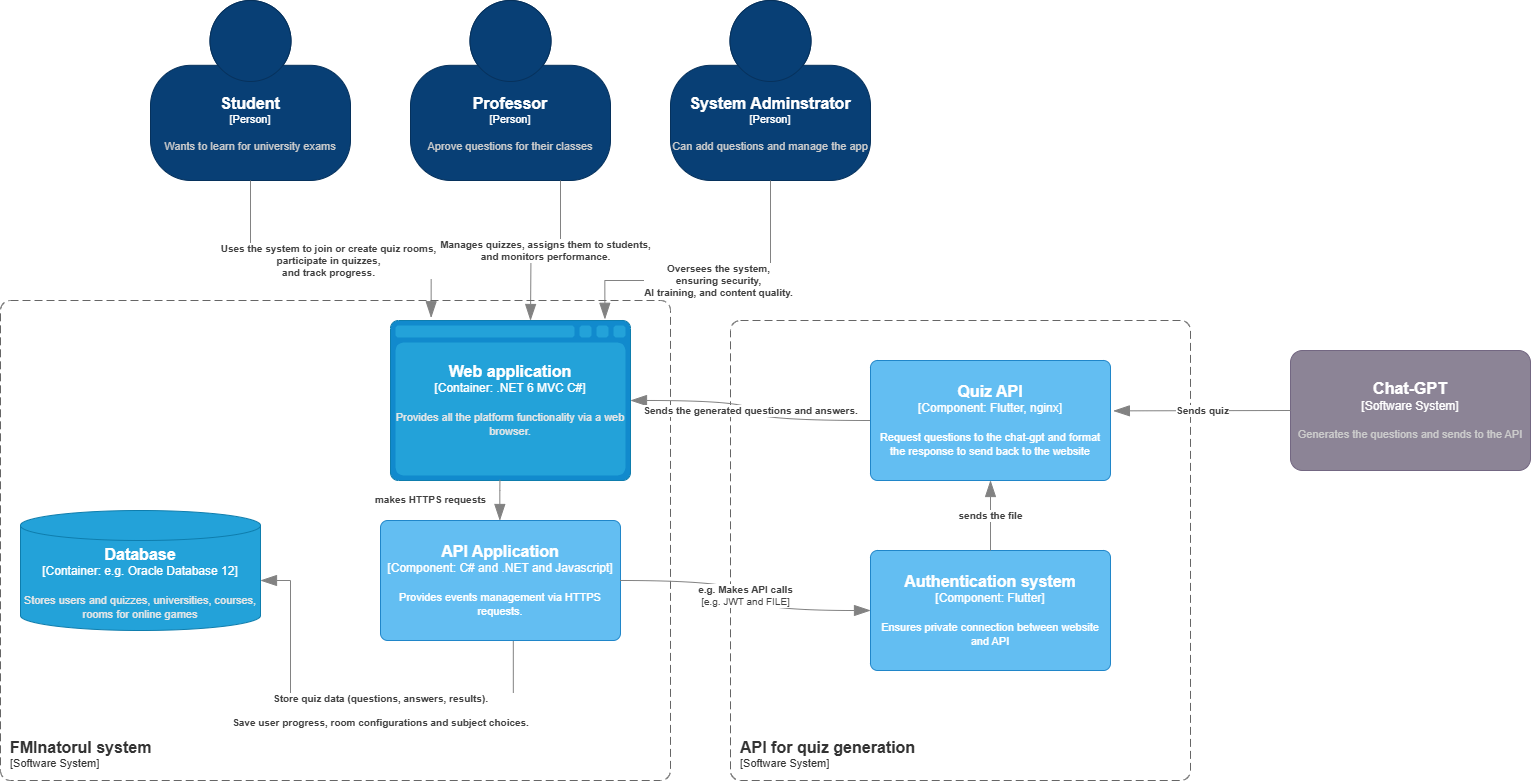

The diagram above was exported from draw.io. Its source (the exported page's mxGraphModel, read from the mxfile embedded in the PNG):
<mxGraphModel dx="1783" dy="1298" grid="1" gridSize="10" guides="1" tooltips="1" connect="1" arrows="1" fold="1" page="1" pageScale="1" pageWidth="850" pageHeight="1100" math="0" shadow="0">
  <root>
    <mxCell id="0" />
    <mxCell id="1" parent="0" />
    <object placeholders="1" c4Name="Student" c4Type="Person" c4Description="Wants to learn for university exams" label="&lt;font style=&quot;font-size: 16px&quot;&gt;&lt;b&gt;%c4Name%&lt;/b&gt;&lt;/font&gt;&lt;div&gt;[%c4Type%]&lt;/div&gt;&lt;br&gt;&lt;div&gt;&lt;font style=&quot;font-size: 11px&quot;&gt;&lt;font color=&quot;#cccccc&quot;&gt;%c4Description%&lt;/font&gt;&lt;/div&gt;" id="P91pak_uQLF48wLO_C5U-1">
      <mxCell style="html=1;fontSize=11;dashed=0;whiteSpace=wrap;fillColor=#083F75;strokeColor=#06315C;fontColor=#ffffff;shape=mxgraph.c4.person2;align=center;metaEdit=1;points=[[0.5,0,0],[1,0.5,0],[1,0.75,0],[0.75,1,0],[0.5,1,0],[0.25,1,0],[0,0.75,0],[0,0.5,0]];resizable=0;" vertex="1" parent="1">
        <mxGeometry x="290" y="80" width="200" height="180" as="geometry" />
      </mxCell>
    </object>
    <object placeholders="1" c4Name="Professor" c4Type="Person" c4Description="Aprove questions for their classes" label="&lt;font style=&quot;font-size: 16px&quot;&gt;&lt;b&gt;%c4Name%&lt;/b&gt;&lt;/font&gt;&lt;div&gt;[%c4Type%]&lt;/div&gt;&lt;br&gt;&lt;div&gt;&lt;font style=&quot;font-size: 11px&quot;&gt;&lt;font color=&quot;#cccccc&quot;&gt;%c4Description%&lt;/font&gt;&lt;/div&gt;" id="P91pak_uQLF48wLO_C5U-2">
      <mxCell style="html=1;fontSize=11;dashed=0;whiteSpace=wrap;fillColor=#083F75;strokeColor=#06315C;fontColor=#ffffff;shape=mxgraph.c4.person2;align=center;metaEdit=1;points=[[0.5,0,0],[1,0.5,0],[1,0.75,0],[0.75,1,0],[0.5,1,0],[0.25,1,0],[0,0.75,0],[0,0.5,0]];resizable=0;" vertex="1" parent="1">
        <mxGeometry x="550" y="80" width="200" height="180" as="geometry" />
      </mxCell>
    </object>
    <object placeholders="1" c4Name="System Adminstrator" c4Type="Person" c4Description="Can add questions and manage the app" label="&lt;font style=&quot;font-size: 16px&quot;&gt;&lt;b&gt;%c4Name%&lt;/b&gt;&lt;/font&gt;&lt;div&gt;[%c4Type%]&lt;/div&gt;&lt;br&gt;&lt;div&gt;&lt;font style=&quot;font-size: 11px&quot;&gt;&lt;font color=&quot;#cccccc&quot;&gt;%c4Description%&lt;/font&gt;&lt;/div&gt;" id="P91pak_uQLF48wLO_C5U-3">
      <mxCell style="html=1;fontSize=11;dashed=0;whiteSpace=wrap;fillColor=#083F75;strokeColor=#06315C;fontColor=#ffffff;shape=mxgraph.c4.person2;align=center;metaEdit=1;points=[[0.5,0,0],[1,0.5,0],[1,0.75,0],[0.75,1,0],[0.5,1,0],[0.25,1,0],[0,0.75,0],[0,0.5,0]];resizable=0;" vertex="1" parent="1">
        <mxGeometry x="810" y="80" width="200" height="180" as="geometry" />
      </mxCell>
    </object>
    <object placeholders="1" c4Type="Relationship" c4Description="Manages quizzes, assigns them to students, &#10;and monitors performance." label="&lt;div style=&quot;text-align: left&quot;&gt;&lt;div style=&quot;text-align: center&quot;&gt;&lt;b&gt;%c4Description%&lt;/b&gt;&lt;/div&gt;" id="P91pak_uQLF48wLO_C5U-5">
      <mxCell style="endArrow=blockThin;html=1;fontSize=10;fontColor=#404040;strokeWidth=1;endFill=1;strokeColor=#828282;elbow=vertical;metaEdit=1;endSize=14;startSize=14;jumpStyle=arc;jumpSize=16;rounded=0;edgeStyle=orthogonalEdgeStyle;exitX=0.75;exitY=1;exitDx=0;exitDy=0;exitPerimeter=0;entryX=0.5;entryY=0;entryDx=0;entryDy=0;entryPerimeter=0;" edge="1" parent="1" source="P91pak_uQLF48wLO_C5U-2">
        <mxGeometry x="0.0005" width="240" relative="1" as="geometry">
          <mxPoint x="640" y="290" as="sourcePoint" />
          <mxPoint x="670" y="400" as="targetPoint" />
          <mxPoint as="offset" />
        </mxGeometry>
      </mxCell>
    </object>
    <object placeholders="1" c4Type="Relationship" c4Description=" Uses the system to join or create quiz rooms, &#10;participate in quizzes, &#10;and track progress." label="&lt;div style=&quot;text-align: left&quot;&gt;&lt;div style=&quot;text-align: center&quot;&gt;&lt;b&gt;%c4Description%&lt;/b&gt;&lt;/div&gt;" id="P91pak_uQLF48wLO_C5U-6">
      <mxCell style="endArrow=blockThin;html=1;fontSize=10;fontColor=#404040;strokeWidth=1;endFill=1;strokeColor=#828282;elbow=vertical;metaEdit=1;endSize=14;startSize=14;jumpStyle=arc;jumpSize=16;rounded=0;edgeStyle=orthogonalEdgeStyle;exitX=0.5;exitY=1;exitDx=0;exitDy=0;exitPerimeter=0;entryX=0.086;entryY=-0.023;entryDx=0;entryDy=0;entryPerimeter=0;" edge="1" parent="1" source="P91pak_uQLF48wLO_C5U-1">
        <mxGeometry x="-0.0022" width="240" relative="1" as="geometry">
          <mxPoint x="500" y="320" as="sourcePoint" />
          <mxPoint x="570.6399999999999" y="397.24" as="targetPoint" />
          <Array as="points">
            <mxPoint x="390" y="340" />
            <mxPoint x="571" y="340" />
          </Array>
          <mxPoint as="offset" />
        </mxGeometry>
      </mxCell>
    </object>
    <object placeholders="1" c4Type="Relationship" c4Description="Oversees the system, &#10;ensuring security,&#10; AI training, and content quality." label="&lt;div style=&quot;text-align: left&quot;&gt;&lt;div style=&quot;text-align: center&quot;&gt;&lt;b&gt;%c4Description%&lt;/b&gt;&lt;/div&gt;" id="P91pak_uQLF48wLO_C5U-7">
      <mxCell style="endArrow=blockThin;html=1;fontSize=10;fontColor=#404040;strokeWidth=1;endFill=1;strokeColor=#828282;elbow=vertical;metaEdit=1;endSize=14;startSize=14;jumpStyle=arc;jumpSize=16;rounded=0;edgeStyle=orthogonalEdgeStyle;exitX=0.5;exitY=1;exitDx=0;exitDy=0;exitPerimeter=0;entryX=0.81;entryY=-0.01;entryDx=0;entryDy=0;entryPerimeter=0;" edge="1" parent="1" source="P91pak_uQLF48wLO_C5U-3">
        <mxGeometry width="240" relative="1" as="geometry">
          <mxPoint x="630" y="340" as="sourcePoint" />
          <mxPoint x="744.4000000000001" y="398.79999999999995" as="targetPoint" />
          <Array as="points">
            <mxPoint x="910" y="360" />
            <mxPoint x="744" y="360" />
          </Array>
        </mxGeometry>
      </mxCell>
    </object>
    <object placeholders="1" c4Name="Database" c4Type="Container" c4Technology="e.g. Oracle Database 12" c4Description="Stores users and quizzes, universities, courses, rooms for online games " label="&lt;font style=&quot;font-size: 16px&quot;&gt;&lt;b&gt;%c4Name%&lt;/b&gt;&lt;/font&gt;&lt;div&gt;[%c4Type%:&amp;nbsp;%c4Technology%]&lt;/div&gt;&lt;br&gt;&lt;div&gt;&lt;font style=&quot;font-size: 11px&quot;&gt;&lt;font color=&quot;#E6E6E6&quot;&gt;%c4Description%&lt;/font&gt;&lt;/div&gt;" id="P91pak_uQLF48wLO_C5U-10">
      <mxCell style="shape=cylinder3;size=15;whiteSpace=wrap;html=1;boundedLbl=1;rounded=0;labelBackgroundColor=none;fillColor=#23A2D9;fontSize=12;fontColor=#ffffff;align=center;strokeColor=#0E7DAD;metaEdit=1;points=[[0.5,0,0],[1,0.25,0],[1,0.5,0],[1,0.75,0],[0.5,1,0],[0,0.75,0],[0,0.5,0],[0,0.25,0]];resizable=0;" vertex="1" parent="1">
        <mxGeometry x="160" y="590" width="240" height="120" as="geometry" />
      </mxCell>
    </object>
    <object placeholders="1" c4Type="Relationship" c4Description="Store quiz data (questions, answers, results).&#10;&#10;Save user progress, room configurations and subject choices." label="&lt;div style=&quot;text-align: left&quot;&gt;&lt;div style=&quot;text-align: center&quot;&gt;&lt;b&gt;%c4Description%&lt;/b&gt;&lt;/div&gt;" id="P91pak_uQLF48wLO_C5U-11">
      <mxCell style="endArrow=blockThin;html=1;fontSize=10;fontColor=#404040;strokeWidth=1;endFill=1;strokeColor=#828282;elbow=vertical;metaEdit=1;endSize=14;startSize=14;jumpStyle=arc;jumpSize=16;rounded=0;edgeStyle=orthogonalEdgeStyle;exitX=0.47;exitY=0.97;exitDx=0;exitDy=0;exitPerimeter=0;" edge="1" parent="1">
        <mxGeometry x="-0.0295" y="10" width="240" relative="1" as="geometry">
          <mxPoint x="652.8000000000002" y="706.4000000000001" as="sourcePoint" />
          <mxPoint x="400" y="660" as="targetPoint" />
          <Array as="points">
            <mxPoint x="663" y="780" />
            <mxPoint x="430" y="780" />
            <mxPoint x="430" y="700" />
          </Array>
          <mxPoint as="offset" />
        </mxGeometry>
      </mxCell>
    </object>
    <object placeholders="1" c4Name="Chat-GPT" c4Type="Software System" c4Description="Generates the questions and sends to the API" label="&lt;font style=&quot;font-size: 16px&quot;&gt;&lt;b&gt;%c4Name%&lt;/b&gt;&lt;/font&gt;&lt;div&gt;[%c4Type%]&lt;/div&gt;&lt;br&gt;&lt;div&gt;&lt;font style=&quot;font-size: 11px&quot;&gt;&lt;font color=&quot;#cccccc&quot;&gt;%c4Description%&lt;/font&gt;&lt;/div&gt;" id="P91pak_uQLF48wLO_C5U-14">
      <mxCell style="rounded=1;whiteSpace=wrap;html=1;labelBackgroundColor=none;fillColor=#8C8496;fontColor=#ffffff;align=center;arcSize=10;strokeColor=#736782;metaEdit=1;resizable=0;points=[[0.25,0,0],[0.5,0,0],[0.75,0,0],[1,0.25,0],[1,0.5,0],[1,0.75,0],[0.75,1,0],[0.5,1,0],[0.25,1,0],[0,0.75,0],[0,0.5,0],[0,0.25,0]];" vertex="1" parent="1">
        <mxGeometry x="1430" y="430" width="240" height="120" as="geometry" />
      </mxCell>
    </object>
    <object placeholders="1" c4Name="FMInatorul system" c4Type="SystemScopeBoundary" c4Application="Software System" label="&lt;font style=&quot;font-size: 16px&quot;&gt;&lt;b&gt;&lt;div style=&quot;text-align: left&quot;&gt;%c4Name%&lt;/div&gt;&lt;/b&gt;&lt;/font&gt;&lt;div style=&quot;text-align: left&quot;&gt;[%c4Application%]&lt;/div&gt;" id="P91pak_uQLF48wLO_C5U-16">
      <mxCell style="rounded=1;fontSize=11;whiteSpace=wrap;html=1;dashed=1;arcSize=20;fillColor=none;strokeColor=#666666;fontColor=#333333;labelBackgroundColor=none;align=left;verticalAlign=bottom;labelBorderColor=none;spacingTop=0;spacing=10;dashPattern=8 4;metaEdit=1;rotatable=0;perimeter=rectanglePerimeter;noLabel=0;labelPadding=0;allowArrows=0;connectable=0;expand=0;recursiveResize=0;editable=1;pointerEvents=0;absoluteArcSize=1;points=[[0.25,0,0],[0.5,0,0],[0.75,0,0],[1,0.25,0],[1,0.5,0],[1,0.75,0],[0.75,1,0],[0.5,1,0],[0.25,1,0],[0,0.75,0],[0,0.5,0],[0,0.25,0]];" vertex="1" parent="1">
        <mxGeometry x="140" y="380" width="670" height="480" as="geometry" />
      </mxCell>
    </object>
    <object placeholders="1" c4Name="Web application&#10;" c4Type="Container" c4Technology=".NET 6 MVC C#" c4Description="Provides all the platform functionality via a web browser." label="&lt;font style=&quot;font-size: 16px&quot;&gt;&lt;b&gt;%c4Name%&lt;/b&gt;&lt;/font&gt;&lt;div&gt;[%c4Type%:&amp;nbsp;%c4Technology%]&lt;/div&gt;&lt;br&gt;&lt;div&gt;&lt;font style=&quot;font-size: 11px&quot;&gt;&lt;font color=&quot;#E6E6E6&quot;&gt;%c4Description%&lt;/font&gt;&lt;/div&gt;" id="P91pak_uQLF48wLO_C5U-17">
      <mxCell style="shape=mxgraph.c4.webBrowserContainer2;whiteSpace=wrap;html=1;boundedLbl=1;rounded=0;labelBackgroundColor=none;strokeColor=#118ACD;fillColor=#23A2D9;strokeColor=#118ACD;strokeColor2=#0E7DAD;fontSize=12;fontColor=#ffffff;align=center;metaEdit=1;points=[[0.5,0,0],[1,0.25,0],[1,0.5,0],[1,0.75,0],[0.5,1,0],[0,0.75,0],[0,0.5,0],[0,0.25,0]];resizable=0;" vertex="1" parent="1">
        <mxGeometry x="530" y="400" width="240" height="160" as="geometry" />
      </mxCell>
    </object>
    <object placeholders="1" c4Name="API Application" c4Type="Component" c4Technology="C# and .NET and Javascript" c4Description="Provides events management via HTTPS requests." label="&lt;font style=&quot;font-size: 16px&quot;&gt;&lt;b&gt;%c4Name%&lt;/b&gt;&lt;/font&gt;&lt;div&gt;[%c4Type%: %c4Technology%]&lt;/div&gt;&lt;br&gt;&lt;div&gt;&lt;font style=&quot;font-size: 11px&quot;&gt;%c4Description%&lt;/font&gt;&lt;/div&gt;" id="P91pak_uQLF48wLO_C5U-18">
      <mxCell style="rounded=1;whiteSpace=wrap;html=1;labelBackgroundColor=none;fillColor=#63BEF2;fontColor=#ffffff;align=center;arcSize=6;strokeColor=#2086C9;metaEdit=1;resizable=0;points=[[0.25,0,0],[0.5,0,0],[0.75,0,0],[1,0.25,0],[1,0.5,0],[1,0.75,0],[0.75,1,0],[0.5,1,0],[0.25,1,0],[0,0.75,0],[0,0.5,0],[0,0.25,0]];" vertex="1" parent="1">
        <mxGeometry x="520" y="600" width="240" height="120" as="geometry" />
      </mxCell>
    </object>
    <object placeholders="1" c4Type="Relationship" c4Description="makes HTTPS requests" label="&lt;div style=&quot;text-align: left&quot;&gt;&lt;div style=&quot;text-align: center&quot;&gt;&lt;b&gt;%c4Description%&lt;/b&gt;&lt;/div&gt;" id="P91pak_uQLF48wLO_C5U-20">
      <mxCell style="endArrow=blockThin;html=1;fontSize=10;fontColor=#404040;strokeWidth=1;endFill=1;strokeColor=#828282;elbow=vertical;metaEdit=1;endSize=14;startSize=14;jumpStyle=arc;jumpSize=16;rounded=0;edgeStyle=orthogonalEdgeStyle;curved=1;exitX=0.456;exitY=0.996;exitDx=0;exitDy=0;exitPerimeter=0;" edge="1" parent="1" source="P91pak_uQLF48wLO_C5U-17" target="P91pak_uQLF48wLO_C5U-18">
        <mxGeometry x="0.0157" y="-69" width="240" relative="1" as="geometry">
          <mxPoint x="570" y="540" as="sourcePoint" />
          <mxPoint x="810" y="540" as="targetPoint" />
          <Array as="points">
            <mxPoint x="639" y="570" />
            <mxPoint x="640" y="541" />
          </Array>
          <mxPoint as="offset" />
        </mxGeometry>
      </mxCell>
    </object>
    <object placeholders="1" c4Name="API for quiz generation" c4Type="SystemScopeBoundary" c4Application="Software System" label="&lt;font style=&quot;font-size: 16px&quot;&gt;&lt;b&gt;&lt;div style=&quot;text-align: left&quot;&gt;%c4Name%&lt;/div&gt;&lt;/b&gt;&lt;/font&gt;&lt;div style=&quot;text-align: left&quot;&gt;[%c4Application%]&lt;/div&gt;" id="P91pak_uQLF48wLO_C5U-21">
      <mxCell style="rounded=1;fontSize=11;whiteSpace=wrap;html=1;dashed=1;arcSize=20;fillColor=none;strokeColor=#666666;fontColor=#333333;labelBackgroundColor=none;align=left;verticalAlign=bottom;labelBorderColor=none;spacingTop=0;spacing=10;dashPattern=8 4;metaEdit=1;rotatable=0;perimeter=rectanglePerimeter;noLabel=0;labelPadding=0;allowArrows=0;connectable=0;expand=0;recursiveResize=0;editable=1;pointerEvents=0;absoluteArcSize=1;points=[[0.25,0,0],[0.5,0,0],[0.75,0,0],[1,0.25,0],[1,0.5,0],[1,0.75,0],[0.75,1,0],[0.5,1,0],[0.25,1,0],[0,0.75,0],[0,0.5,0],[0,0.25,0]];" vertex="1" parent="1">
        <mxGeometry x="870" y="400" width="460" height="460" as="geometry" />
      </mxCell>
    </object>
    <object placeholders="1" c4Name="Authentication system" c4Type="Component" c4Technology="Flutter" c4Description="Ensures private connection between website and API" label="&lt;font style=&quot;font-size: 16px&quot;&gt;&lt;b&gt;%c4Name%&lt;/b&gt;&lt;/font&gt;&lt;div&gt;[%c4Type%: %c4Technology%]&lt;/div&gt;&lt;br&gt;&lt;div&gt;&lt;font style=&quot;font-size: 11px&quot;&gt;%c4Description%&lt;/font&gt;&lt;/div&gt;" id="P91pak_uQLF48wLO_C5U-23">
      <mxCell style="rounded=1;whiteSpace=wrap;html=1;labelBackgroundColor=none;fillColor=#63BEF2;fontColor=#ffffff;align=center;arcSize=6;strokeColor=#2086C9;metaEdit=1;resizable=0;points=[[0.25,0,0],[0.5,0,0],[0.75,0,0],[1,0.25,0],[1,0.5,0],[1,0.75,0],[0.75,1,0],[0.5,1,0],[0.25,1,0],[0,0.75,0],[0,0.5,0],[0,0.25,0]];" vertex="1" parent="1">
        <mxGeometry x="1010" y="630" width="240" height="120" as="geometry" />
      </mxCell>
    </object>
    <object placeholders="1" c4Name="Quiz API" c4Type="Component" c4Technology="Flutter, nginx" c4Description="Request questions to the chat-gpt and format the response to send back to the website" label="&lt;font style=&quot;font-size: 16px&quot;&gt;&lt;b&gt;%c4Name%&lt;/b&gt;&lt;/font&gt;&lt;div&gt;[%c4Type%: %c4Technology%]&lt;/div&gt;&lt;br&gt;&lt;div&gt;&lt;font style=&quot;font-size: 11px&quot;&gt;%c4Description%&lt;/font&gt;&lt;/div&gt;" id="P91pak_uQLF48wLO_C5U-24">
      <mxCell style="rounded=1;whiteSpace=wrap;html=1;labelBackgroundColor=none;fillColor=#63BEF2;fontColor=#ffffff;align=center;arcSize=6;strokeColor=#2086C9;metaEdit=1;resizable=0;points=[[0.25,0,0],[0.5,0,0],[0.75,0,0],[1,0.25,0],[1,0.5,0],[1,0.75,0],[0.75,1,0],[0.5,1,0],[0.25,1,0],[0,0.75,0],[0,0.5,0],[0,0.25,0]];" vertex="1" parent="1">
        <mxGeometry x="1010" y="440" width="240" height="120" as="geometry" />
      </mxCell>
    </object>
    <object placeholders="1" c4Type="Relationship" c4Technology="e.g. JWT and FILE" c4Description="e.g. Makes API calls " label="&lt;div style=&quot;text-align: left&quot;&gt;&lt;div style=&quot;text-align: center&quot;&gt;&lt;b&gt;%c4Description%&lt;/b&gt;&lt;/div&gt;&lt;div style=&quot;text-align: center&quot;&gt;[%c4Technology%]&lt;/div&gt;&lt;/div&gt;" id="P91pak_uQLF48wLO_C5U-26">
      <mxCell style="endArrow=blockThin;html=1;fontSize=10;fontColor=#404040;strokeWidth=1;endFill=1;strokeColor=#828282;elbow=vertical;metaEdit=1;endSize=14;startSize=14;jumpStyle=arc;jumpSize=16;rounded=0;edgeStyle=orthogonalEdgeStyle;curved=1;exitX=1;exitY=0.5;exitDx=0;exitDy=0;exitPerimeter=0;entryX=0;entryY=0.5;entryDx=0;entryDy=0;entryPerimeter=0;" edge="1" parent="1" source="P91pak_uQLF48wLO_C5U-18" target="P91pak_uQLF48wLO_C5U-23">
        <mxGeometry width="240" relative="1" as="geometry">
          <mxPoint x="880" y="510" as="sourcePoint" />
          <mxPoint x="1120" y="510" as="targetPoint" />
        </mxGeometry>
      </mxCell>
    </object>
    <object placeholders="1" c4Type="Relationship" c4Description="sends the file" label="&lt;div style=&quot;text-align: left&quot;&gt;&lt;div style=&quot;text-align: center&quot;&gt;&lt;b&gt;%c4Description%&lt;/b&gt;&lt;/div&gt;" id="P91pak_uQLF48wLO_C5U-27">
      <mxCell style="endArrow=blockThin;html=1;fontSize=10;fontColor=#404040;strokeWidth=1;endFill=1;strokeColor=#828282;elbow=vertical;metaEdit=1;endSize=14;startSize=14;jumpStyle=arc;jumpSize=16;rounded=0;edgeStyle=orthogonalEdgeStyle;curved=1;exitX=0.5;exitY=0;exitDx=0;exitDy=0;exitPerimeter=0;entryX=0.5;entryY=1;entryDx=0;entryDy=0;entryPerimeter=0;" edge="1" parent="1" source="P91pak_uQLF48wLO_C5U-23" target="P91pak_uQLF48wLO_C5U-24">
        <mxGeometry x="0.0159" width="240" relative="1" as="geometry">
          <mxPoint x="880" y="510" as="sourcePoint" />
          <mxPoint x="1120" y="510" as="targetPoint" />
          <mxPoint as="offset" />
        </mxGeometry>
      </mxCell>
    </object>
    <object placeholders="1" c4Type="Relationship" c4Description="Sends quiz" label="&lt;div style=&quot;text-align: left&quot;&gt;&lt;div style=&quot;text-align: center&quot;&gt;&lt;b&gt;%c4Description%&lt;/b&gt;&lt;/div&gt;" id="P91pak_uQLF48wLO_C5U-28">
      <mxCell style="endArrow=blockThin;html=1;fontSize=10;fontColor=#404040;strokeWidth=1;endFill=1;strokeColor=#828282;elbow=vertical;metaEdit=1;endSize=14;startSize=14;jumpStyle=arc;jumpSize=16;rounded=0;edgeStyle=orthogonalEdgeStyle;exitX=0;exitY=0.5;exitDx=0;exitDy=0;exitPerimeter=0;entryX=1.012;entryY=0.42;entryDx=0;entryDy=0;entryPerimeter=0;" edge="1" parent="1" source="P91pak_uQLF48wLO_C5U-14" target="P91pak_uQLF48wLO_C5U-24">
        <mxGeometry width="240" relative="1" as="geometry">
          <mxPoint x="1440" y="450" as="sourcePoint" />
          <mxPoint x="1110" y="370" as="targetPoint" />
          <mxPoint as="offset" />
        </mxGeometry>
      </mxCell>
    </object>
    <object placeholders="1" c4Type="Relationship" c4Description="Sends the generated questions and answers." label="&lt;div style=&quot;text-align: left&quot;&gt;&lt;div style=&quot;text-align: center&quot;&gt;&lt;b&gt;%c4Description%&lt;/b&gt;&lt;/div&gt;" id="P91pak_uQLF48wLO_C5U-29">
      <mxCell style="endArrow=blockThin;html=1;fontSize=10;fontColor=#404040;strokeWidth=1;endFill=1;strokeColor=#828282;elbow=vertical;metaEdit=1;endSize=14;startSize=14;jumpStyle=arc;jumpSize=16;rounded=0;edgeStyle=orthogonalEdgeStyle;curved=1;" edge="1" parent="1" source="P91pak_uQLF48wLO_C5U-24" target="P91pak_uQLF48wLO_C5U-17">
        <mxGeometry width="240" relative="1" as="geometry">
          <mxPoint x="620" y="480" as="sourcePoint" />
          <mxPoint x="860" y="480" as="targetPoint" />
        </mxGeometry>
      </mxCell>
    </object>
  </root>
</mxGraphModel>